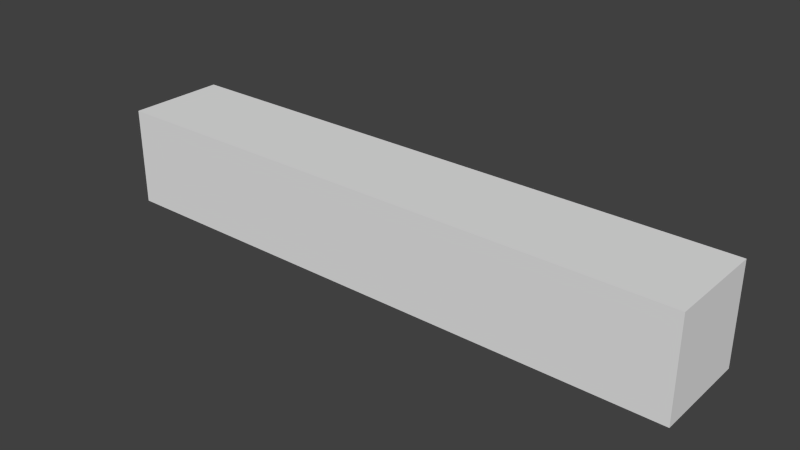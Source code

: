 # Source: short_6.blend  (saved by Blender 2.76.0; exported with 4.5.12 LTS)
import bpy
from mathutils import Matrix  # noqa: F401  (used for matrix-valued properties, if any)

bpy.ops.wm.read_factory_settings(use_empty=True)
scene = bpy.context.scene
scene.name = 'Scene'

# ---- collections
col_collection_6 = bpy.data.collections.new('Collection 6'); scene.collection.children.link(col_collection_6)

# ---- world
world_world = bpy.data.worlds.new('World'); scene.world = world_world
world_world.color = (0.05088, 0.05088, 0.05088)
world_world.use_sun_shadow = False
world_world.sun_shadow_jitter_overblur = 0.0
world_world.cycles.sampling_method = 'MANUAL'
world_world.cycles.sample_map_resolution = 256

# ---- meshes
me_cube_006 = bpy.data.meshes.new('Cube.006')
me_cube_006.from_pydata([(-6.0, -0.5, -1.0), (-6.0, -0.5, 0.0), (-6.0, 0.5, -1.0), (-6.0, 0.5, 0.0), (0.0, -0.5, -1.0), (0.0, -0.5, 0.0), (0.0, 0.5, -1.0), (0.0, 0.5, 0.0)], [], [(1, 3, 2, 0), (3, 7, 6, 2), (7, 5, 4, 6), (5, 1, 0, 4), (0, 2, 6, 4), (5, 7, 3, 1)])
me_cube_006.use_remesh_preserve_volume = False
me_cube_006.use_remesh_preserve_attributes = False
me_cube_006.use_mirror_vertex_groups = False
me_cube_006.update()

# ---- objects
ob_short_6 = bpy.data.objects.new('short_6', me_cube_006)

# ---- transforms, parenting, visibility, modifiers, constraints
ob_short_6.location = (0.0, 0.0, 0.0)
ob_short_6.lineart.crease_threshold = 0.0

# ---- collection membership
col_collection_6.objects.link(ob_short_6)

# ---- scene / render settings (as saved in the file)
scene.frame_start = 1; scene.frame_end = 250; scene.frame_set(1)
scene.render.engine = 'BLENDER_EEVEE_NEXT'
scene.render.resolution_percentage = 50
scene.render.dither_intensity = 0.0
scene.cycles.use_denoising = False
scene.cycles.samples = 10
scene.cycles.sampling_pattern = 'TABULATED_SOBOL'
scene.cycles.light_sampling_threshold = 0.0
scene.cycles.use_adaptive_sampling = False
scene.cycles.use_light_tree = False
scene.cycles.blur_glossy = 0.0
scene.cycles.pixel_filter_type = 'GAUSSIAN'
scene.cycles.sample_clamp_indirect = 0.0
scene.view_settings.view_transform = 'Standard'
bpy.context.view_layer.update()

# ---- added for rendering (the .blend has no active camera and no usable light): camera, sun
cam_auto = bpy.data.cameras.new('AutoCamera')
cam_auto.lens = 50.0
cam_auto.sensor_width = 36.0
cam_auto.clip_end = 1000.0
ob_auto_camera = bpy.data.objects.new('AutoCamera', cam_auto)
scene.collection.objects.link(ob_auto_camera)
ob_auto_camera.location = (2.70347, -6.84416, 4.06277)
ob_auto_camera.rotation_euler = (1.09748, -7.21219e-08, 0.694738)
scene.camera = ob_auto_camera
light_auto_sun = bpy.data.lights.new('AutoSun', 'SUN')
light_auto_sun.energy = 3.0
light_auto_sun.angle = 0.0523599
ob_auto_sun = bpy.data.objects.new('AutoSun', light_auto_sun)
scene.collection.objects.link(ob_auto_sun)
ob_auto_sun.rotation_euler = (0.872665, 0.174533, 0.523599)
bpy.context.view_layer.update()
